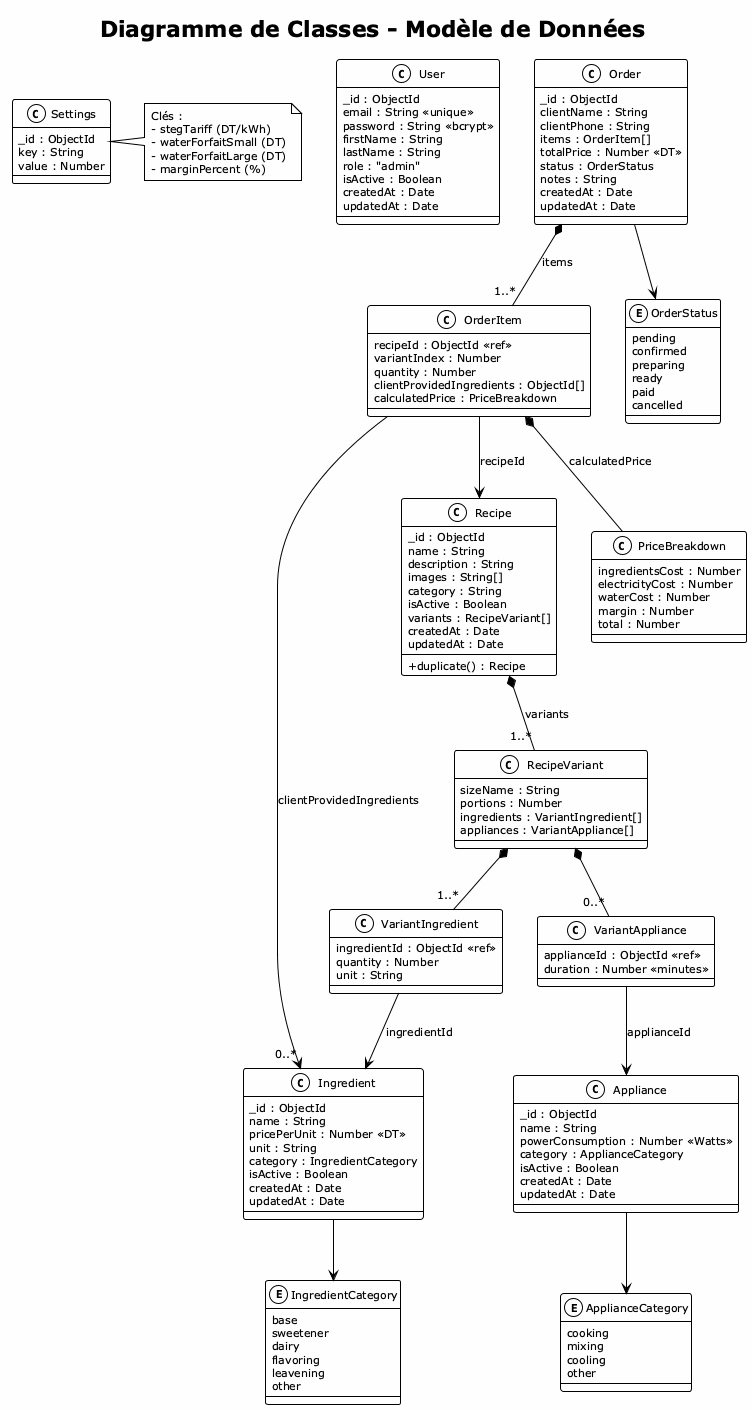

The diagram above was rendered by PlantUML. Its source (embedded in the PNG):
@startuml diagramme-classes
!theme plain
skinparam backgroundColor #FEFEFE
skinparam classAttributeIconSize 0
skinparam defaultFontSize 11

title Diagramme de Classes - Modèle de Données

class User {
  _id : ObjectId
  email : String <<unique>>
  password : String <<bcrypt>>
  firstName : String
  lastName : String
  role : "admin"
  isActive : Boolean
  createdAt : Date
  updatedAt : Date
}

class Ingredient {
  _id : ObjectId
  name : String
  pricePerUnit : Number <<DT>>
  unit : String
  category : IngredientCategory
  isActive : Boolean
  createdAt : Date
  updatedAt : Date
}

enum IngredientCategory {
  base
  sweetener
  dairy
  flavoring
  leavening
  other
}

class Appliance {
  _id : ObjectId
  name : String
  powerConsumption : Number <<Watts>>
  category : ApplianceCategory
  isActive : Boolean
  createdAt : Date
  updatedAt : Date
}

enum ApplianceCategory {
  cooking
  mixing
  cooling
  other
}

class Recipe {
  _id : ObjectId
  name : String
  description : String
  images : String[]
  category : String
  isActive : Boolean
  variants : RecipeVariant[]
  createdAt : Date
  updatedAt : Date
  --
  +duplicate() : Recipe
}

class RecipeVariant {
  sizeName : String
  portions : Number
  ingredients : VariantIngredient[]
  appliances : VariantAppliance[]
}

class VariantIngredient {
  ingredientId : ObjectId <<ref>>
  quantity : Number
  unit : String
}

class VariantAppliance {
  applianceId : ObjectId <<ref>>
  duration : Number <<minutes>>
}

class Order {
  _id : ObjectId
  clientName : String
  clientPhone : String
  items : OrderItem[]
  totalPrice : Number <<DT>>
  status : OrderStatus
  notes : String
  createdAt : Date
  updatedAt : Date
}

class OrderItem {
  recipeId : ObjectId <<ref>>
  variantIndex : Number
  quantity : Number
  clientProvidedIngredients : ObjectId[]
  calculatedPrice : PriceBreakdown
}

class PriceBreakdown {
  ingredientsCost : Number
  electricityCost : Number
  waterCost : Number
  margin : Number
  total : Number
}

enum OrderStatus {
  pending
  confirmed
  preparing
  ready
  paid
  cancelled
}

class Settings {
  _id : ObjectId
  key : String
  value : Number
}

note right of Settings
  Clés :
  - stegTariff (DT/kWh)
  - waterForfaitSmall (DT)
  - waterForfaitLarge (DT)
  - marginPercent (%)
end note

Ingredient --> IngredientCategory
Appliance --> ApplianceCategory
Recipe *-- "1..*" RecipeVariant : variants
RecipeVariant *-- "1..*" VariantIngredient
RecipeVariant *-- "0..*" VariantAppliance
VariantIngredient --> Ingredient : ingredientId
VariantAppliance --> Appliance : applianceId
Order *-- "1..*" OrderItem : items
Order --> OrderStatus
OrderItem --> Recipe : recipeId
OrderItem *-- PriceBreakdown : calculatedPrice
OrderItem --> "0..*" Ingredient : clientProvidedIngredients

@enduml